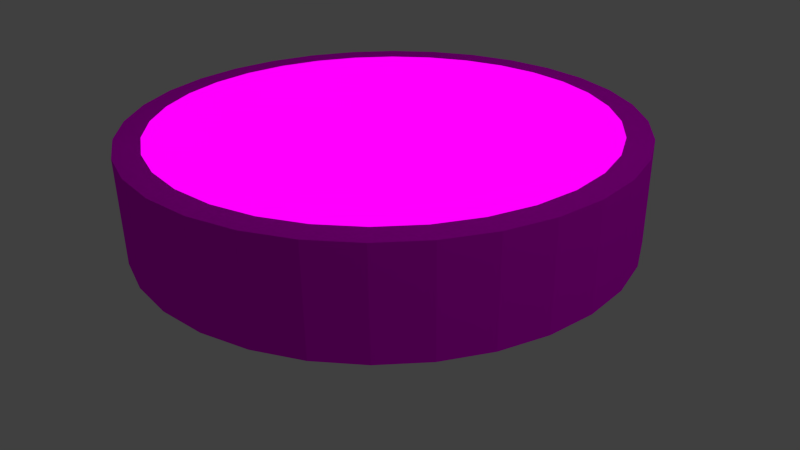# Source: loft_ljosblend.blend  (saved by Blender 2.69.0; exported with 4.5.12 LTS)
import bpy
from mathutils import Matrix  # noqa: F401  (used for matrix-valued properties, if any)

bpy.ops.wm.read_factory_settings(use_empty=True)
scene = bpy.context.scene
scene.name = 'Scene'

# ---- collections
col_collection_1 = bpy.data.collections.new('Collection 1'); scene.collection.children.link(col_collection_1)

# ---- images (referenced by path relative to the original .blend; pixels are not part of the script)
import os
ASSET_DIR = os.environ.get("B2B_ASSET_DIR", "")  # directory of the original .blend (textures are referenced by path, not embedded)
HERE = os.path.dirname(os.path.abspath(__file__))  # packed textures are extracted next to this script under _unpacked/

def load_image(name, relpath, width, height, colorspace="sRGB"):
    """Load a texture the original file referenced (path relative to the .blend, or extracted next to this script)."""
    p = next((c for c in (os.path.join(HERE, relpath), os.path.join(ASSET_DIR, relpath)) if relpath and os.path.exists(c)), "")
    if p:
        img = bpy.data.images.load(p, check_existing=True)
        img.name = name
    else:  # same state as the original file: an image datablock whose file is absent (Cycles renders it pink)
        img = bpy.data.images.new(name, width, height)
        img.source = "FILE"
        img.filepath = "//" + (relpath or name)
    img.colorspace_settings.name = colorspace
    return img
img_lightbulb2_jpg_001 = load_image('LightBulb2.jpg.001', 'LightBulb2.jpg', 1024, 1024, 'sRGB')
img_stainless_steel_jpg = load_image('stainless-steel.jpg', 'stainless-steel.jpg', 1024, 1024, 'sRGB')

# ---- materials (node trees are filled in below, after node groups)
mat_material_001 = bpy.data.materials.new('Material.001')
mat_material_001.alpha_threshold = 0.0
mat_material_001.roughness = 0.5
mat_material_001.line_color = (0.0, 0.0, 0.0, 1.0)
mat_material_002 = bpy.data.materials.new('Material.002')
mat_material_002.alpha_threshold = 0.0
mat_material_002.roughness = 0.5
mat_material_002.line_color = (0.0, 0.0, 0.0, 1.0)

# ---- material node trees
mat_material_001.use_nodes = True; mat_material_001.node_tree.nodes.clear()
_N = mat_material_001.node_tree.nodes; _L = mat_material_001.node_tree.links
n0 = _N.new('ShaderNodeOutputMaterial'); n0.name = 'Material Output'; n0.location = (300, 300)
n1 = _N.new('ShaderNodeEmission'); n1.name = 'Emission'; n1.location = (110, 300)
n2 = _N.new('ShaderNodeTexImage'); n2.name = 'Image Texture'; n2.location = (-80, 300)
n2.width = 140
n2.image = img_lightbulb2_jpg_001
_L.new(n1.outputs[0], n0.inputs[0])
_L.new(n2.outputs[0], n1.inputs[0])
n0.is_active_output = True
mat_material_002.use_nodes = True; mat_material_002.node_tree.nodes.clear()
_N = mat_material_002.node_tree.nodes; _L = mat_material_002.node_tree.links
n0 = _N.new('ShaderNodeOutputMaterial'); n0.name = 'Material Output'; n0.location = (300, 300)
n1 = _N.new('ShaderNodeBsdfDiffuse'); n1.name = 'Diffuse BSDF'; n1.location = (100, 300)
n2 = _N.new('ShaderNodeTexImage'); n2.name = 'Image Texture'; n2.location = (-90, 300)
n2.width = 140
n2.image = img_stainless_steel_jpg
_L.new(n1.outputs[0], n0.inputs[0])
_L.new(n2.outputs[0], n1.inputs[0])
n0.is_active_output = True

# ---- world
world_world = bpy.data.worlds.new('World'); scene.world = world_world
world_world.color = (0.05088, 0.05088, 0.05088)
world_world.use_sun_shadow = False
world_world.sun_shadow_jitter_overblur = 0.0
world_world.cycles.sampling_method = 'MANUAL'
world_world.cycles.sample_map_resolution = 256

# ---- cameras
cam_camera = bpy.data.cameras.new('Camera')
cam_camera.clip_end = 100.0
cam_camera.lens = 35.0
cam_camera.sensor_width = 32.0
cam_camera.sensor_height = 18.0
cam_camera.ortho_scale = 7.314
cam_camera.dof.focus_distance = 0.0

# ---- lights
light_lamp = bpy.data.lights.new('Lamp', 'POINT')
light_lamp.transmission_factor = 0.0
light_lamp.cutoff_distance = 30.0
light_lamp.energy = 100.0
light_lamp.shadow_buffer_clip_start = 1.001
light_lamp.shadow_soft_size = 0.1
light_lamp.shadow_maximum_resolution = 0.006
light_lamp.use_absolute_resolution = True
light_lamp.cycles.use_multiple_importance_sampling = False

# ---- meshes
me_cylinder = bpy.data.meshes.new('Cylinder')
me_cylinder.from_pydata([(0.0, 1.0, -1.0), (0.0, 1.0, -0.5866), (0.1951, 0.9808, -1.0), (0.1951, 0.9808, -0.5866), (0.3827, 0.9239, -1.0), (0.3827, 0.9239, -0.5866), (0.5556, 0.8315, -1.0), (0.5556, 0.8315, -0.5866), (0.7071, 0.7071, -1.0), (0.7071, 0.7071, -0.5866), (0.8315, 0.5556, -1.0), (0.8315, 0.5556, -0.5866), (0.9239, 0.3827, -1.0), (0.9239, 0.3827, -0.5866), (0.9808, 0.1951, -1.0), (0.9808, 0.1951, -0.5866), (1.0, 7.55e-08, -1.0), (1.0, 7.55e-08, -0.5866), (0.9808, -0.1951, -1.0), (0.9808, -0.1951, -0.5866), (0.9239, -0.3827, -1.0), (0.9239, -0.3827, -0.5866), (0.8315, -0.5556, -1.0), (0.8315, -0.5556, -0.5866), (0.7071, -0.7071, -1.0), (0.7071, -0.7071, -0.5866), (0.5556, -0.8315, -1.0), (0.5556, -0.8315, -0.5866), (0.3827, -0.9239, -1.0), (0.3827, -0.9239, -0.5866), (0.1951, -0.9808, -1.0), (0.1951, -0.9808, -0.5866), (-3.258e-07, -1.0, -1.0), (-3.258e-07, -1.0, -0.5866), (-0.1951, -0.9808, -1.0), (-0.1951, -0.9808, -0.5866), (-0.3827, -0.9239, -1.0), (-0.3827, -0.9239, -0.5866), (-0.5556, -0.8315, -1.0), (-0.5556, -0.8315, -0.5866), (-0.7071, -0.7071, -1.0), (-0.7071, -0.7071, -0.5866), (-0.8315, -0.5556, -1.0), (-0.8315, -0.5556, -0.5866), (-0.9239, -0.3827, -1.0), (-0.9239, -0.3827, -0.5866), (-0.9808, -0.1951, -1.0), (-0.9808, -0.1951, -0.5866), (-1.0, 9.656e-07, -1.0), (-1.0, 9.656e-07, -0.5866), (-0.9808, 0.1951, -1.0), (-0.9808, 0.1951, -0.5866), (-0.9239, 0.3827, -1.0), (-0.9239, 0.3827, -0.5866), (-0.8315, 0.5556, -1.0), (-0.8315, 0.5556, -0.5866), (-0.7071, 0.7071, -1.0), (-0.7071, 0.7071, -0.5866), (-0.5556, 0.8315, -1.0), (-0.5556, 0.8315, -0.5866), (-0.3827, 0.9239, -1.0), (-0.3827, 0.9239, -0.5866), (-0.1951, 0.9808, -1.0), (-0.1951, 0.9808, -0.5866), (1.187e-08, 0.9, -0.5866), (0.1756, 0.8827, -0.5866), (0.3444, 0.8315, -0.5866), (0.5, 0.7483, -0.5866), (0.6364, 0.6364, -0.5866), (0.7483, 0.5, -0.5866), (0.8315, 0.3444, -0.5866), (0.8827, 0.1756, -0.5866), (0.9, 9.645e-08, -0.5866), (0.8827, -0.1756, -0.5866), (0.8315, -0.3444, -0.5866), (0.7483, -0.5, -0.5866), (0.6364, -0.6364, -0.5866), (0.5, -0.7483, -0.5866), (0.3444, -0.8315, -0.5866), (0.1756, -0.8827, -0.5866), (-2.814e-07, -0.9, -0.5866), (-0.1756, -0.8827, -0.5866), (-0.3444, -0.8315, -0.5866), (-0.5, -0.7483, -0.5866), (-0.6364, -0.6364, -0.5866), (-0.7483, -0.5, -0.5866), (-0.8315, -0.3444, -0.5866), (-0.8827, -0.1756, -0.5866), (-0.9, 8.975e-07, -0.5866), (-0.8827, 0.1756, -0.5866), (-0.8315, 0.3444, -0.5866), (-0.7483, 0.5, -0.5866), (-0.6364, 0.6364, -0.5866), (-0.5, 0.7483, -0.5866), (-0.3444, 0.8315, -0.5866), (-0.1756, 0.8827, -0.5866), (1.187e-08, 0.9, -0.5866), (0.1756, 0.8827, -0.5866), (0.3444, 0.8315, -0.5866), (0.5, 0.7483, -0.5866), (0.6364, 0.6364, -0.5866), (0.7483, 0.5, -0.5866), (0.8315, 0.3444, -0.5866), (0.8827, 0.1756, -0.5866), (0.9, 9.645e-08, -0.5866), (0.8827, -0.1756, -0.5866), (0.8315, -0.3444, -0.5866), (0.7483, -0.5, -0.5866), (0.6364, -0.6364, -0.5866), (0.5, -0.7483, -0.5866), (0.3444, -0.8315, -0.5866), (0.1756, -0.8827, -0.5866), (-2.814e-07, -0.9, -0.5866), (-0.1756, -0.8827, -0.5866), (-0.3444, -0.8315, -0.5866), (-0.5, -0.7483, -0.5866), (-0.6364, -0.6364, -0.5866), (-0.7483, -0.5, -0.5866), (-0.8315, -0.3444, -0.5866), (-0.8827, -0.1756, -0.5866), (-0.9, 8.975e-07, -0.5866), (-0.8827, 0.1756, -0.5866), (-0.8315, 0.3444, -0.5866), (-0.7483, 0.5, -0.5866), (-0.6364, 0.6364, -0.5866), (-0.5, 0.7483, -0.5866), (-0.3444, 0.8315, -0.5866), (-0.1756, 0.8827, -0.5866), (8.242e-08, 2.98e-07, -0.4354), (8.941e-08, 2.98e-07, -0.4354), (8.941e-08, 2.98e-07, -0.4354), (5.96e-08, 2.98e-07, -0.4354), (5.96e-08, 2.98e-07, -0.4354), (5.96e-08, 2.98e-07, -0.4354), (5.96e-08, 3.278e-07, -0.4354), (5.96e-08, 3.278e-07, -0.4354), (5.96e-08, 3.26e-07, -0.4354), (5.96e-08, 3.278e-07, -0.4354), (5.96e-08, 3.278e-07, -0.4354), (5.96e-08, 2.98e-07, -0.4354), (5.96e-08, 2.98e-07, -0.4354), (5.96e-08, 2.98e-07, -0.4354), (8.941e-08, 2.98e-07, -0.4354), (8.941e-08, 2.98e-07, -0.4354), (8.242e-08, 2.98e-07, -0.4354), (8.941e-08, 2.98e-07, -0.4354), (8.941e-08, 2.98e-07, -0.4354), (5.96e-08, 2.98e-07, -0.4354), (5.96e-08, 2.98e-07, -0.4354), (5.96e-08, 2.98e-07, -0.4354), (5.96e-08, 3.278e-07, -0.4354), (5.96e-08, 3.278e-07, -0.4354), (5.96e-08, 3.26e-07, -0.4354), (5.96e-08, 3.278e-07, -0.4354), (5.96e-08, 3.278e-07, -0.4354), (5.96e-08, 2.98e-07, -0.4354), (5.96e-08, 2.98e-07, -0.4354), (5.96e-08, 2.98e-07, -0.4354), (8.941e-08, 2.98e-07, -0.4354), (8.941e-08, 2.98e-07, -0.4354), (-0.4414, 0.08779, -0.4892), (-0.45, 6.118e-07, -0.4892), (0.25, 0.3742, -0.4892), (0.1722, 0.4157, -0.4892), (0.1722, -0.4157, -0.4892), (0.25, -0.3742, -0.4892), (-0.4414, -0.08779, -0.4892), (-0.4157, -0.1722, -0.4892), (0.08779, 0.4414, -0.4892), (4.715e-08, 0.45, -0.4892), (0.3182, -0.3182, -0.4892), (0.3742, -0.25, -0.4892), (-0.08779, 0.4414, -0.4892), (-0.3742, -0.25, -0.4892), (-0.3182, -0.3182, -0.4892), (0.4157, -0.1722, -0.4892), (0.4414, -0.08779, -0.4892), (-0.1722, 0.4157, -0.4892), (-0.25, 0.3742, -0.4892), (-0.25, -0.3742, -0.4892), (-0.1722, -0.4157, -0.4892), (0.45, 2.112e-07, -0.4892), (0.4414, 0.08779, -0.4892), (-0.3182, 0.3182, -0.4892), (-0.3742, 0.25, -0.4892), (-0.08779, -0.4414, -0.4892), (-9.948e-08, -0.45, -0.4892), (0.4157, 0.1722, -0.4892), (0.3742, 0.25, -0.4892), (-0.4157, 0.1722, -0.4892), (0.3182, 0.3182, -0.4892), (0.08779, -0.4414, -0.4892)], [], [(0, 1, 3, 2), (2, 3, 5, 4), (4, 5, 7, 6), (6, 7, 9, 8), (8, 9, 11, 10), (10, 11, 13, 12), (12, 13, 15, 14), (14, 15, 17, 16), (16, 17, 19, 18), (18, 19, 21, 20), (20, 21, 23, 22), (22, 23, 25, 24), (24, 25, 27, 26), (26, 27, 29, 28), (28, 29, 31, 30), (30, 31, 33, 32), (32, 33, 35, 34), (34, 35, 37, 36), (36, 37, 39, 38), (38, 39, 41, 40), (40, 41, 43, 42), (42, 43, 45, 44), (44, 45, 47, 46), (46, 47, 49, 48), (48, 49, 51, 50), (50, 51, 53, 52), (52, 53, 55, 54), (54, 55, 57, 56), (56, 57, 59, 58), (58, 59, 61, 60), (62, 63, 1, 0), (60, 61, 63, 62), (0, 2, 4, 6, 8, 10, 12, 14, 16, 18, 20, 22, 24, 26, 28, 30, 32, 34, 36, 38, 40, 42, 44, 46, 48, 50, 52, 54, 56, 58, 60, 62), (51, 49, 88, 89), (7, 5, 66, 67), (29, 27, 77, 78), (57, 55, 91, 92), (35, 33, 80, 81), (13, 11, 69, 70), (63, 61, 94, 95), (41, 39, 83, 84), (19, 17, 72, 73), (47, 45, 86, 87), (25, 23, 75, 76), (53, 51, 89, 90), (9, 7, 67, 68), (31, 29, 78, 79), (59, 57, 92, 93), (37, 35, 81, 82), (15, 13, 70, 71), (1, 63, 95, 64), (43, 41, 84, 85), (21, 19, 73, 74), (49, 47, 87, 88), (5, 3, 65, 66), (27, 25, 76, 77), (55, 53, 90, 91), (11, 9, 68, 69), (33, 31, 79, 80), (61, 59, 93, 94), (39, 37, 82, 83), (3, 1, 64, 65), (17, 15, 71, 72), (45, 43, 85, 86), (23, 21, 74, 75), (87, 86, 118, 119), (65, 64, 96, 97), (76, 75, 107, 108), (64, 95, 127, 96), (85, 84, 116, 117), (74, 73, 105, 106), (94, 93, 125, 126), (83, 82, 114, 115), (72, 71, 103, 104), (92, 91, 123, 124), (81, 80, 112, 113), (70, 69, 101, 102), (90, 89, 121, 122), (68, 67, 99, 100), (79, 78, 110, 111), (88, 87, 119, 120), (66, 65, 97, 98), (77, 76, 108, 109), (86, 85, 117, 118), (75, 74, 106, 107), (95, 94, 126, 127), (84, 83, 115, 116), (73, 72, 104, 105), (93, 92, 124, 125), (82, 81, 113, 114), (71, 70, 102, 103), (91, 90, 122, 123), (69, 68, 100, 101), (80, 79, 111, 112), (89, 88, 120, 121), (67, 66, 98, 99), (78, 77, 109, 110), (160, 161, 152, 153), (162, 163, 130, 131), (164, 165, 141, 142), (166, 167, 150, 151), (168, 169, 128, 129), (170, 171, 139, 140), (169, 172, 159, 128), (173, 174, 148, 149), (175, 176, 137, 138), (177, 178, 157, 158), (179, 180, 146, 147), (181, 182, 135, 136), (183, 184, 155, 156), (185, 186, 144, 145), (187, 188, 133, 134), (189, 160, 153, 154), (190, 162, 131, 132), (191, 164, 142, 143), (161, 166, 151, 152), (163, 168, 129, 130), (165, 170, 140, 141), (167, 173, 149, 150), (171, 175, 138, 139), (172, 177, 158, 159), (174, 179, 147, 148), (176, 181, 136, 137), (178, 183, 156, 157), (180, 185, 145, 146), (182, 187, 134, 135), (184, 189, 154, 155), (188, 190, 132, 133), (186, 191, 143, 144), (121, 120, 161, 160), (99, 98, 163, 162), (110, 109, 165, 164), (119, 118, 167, 166), (97, 96, 169, 168), (108, 107, 171, 170), (96, 127, 172, 169), (117, 116, 174, 173), (106, 105, 176, 175), (126, 125, 178, 177), (115, 114, 180, 179), (104, 103, 182, 181), (124, 123, 184, 183), (113, 112, 186, 185), (102, 101, 188, 187), (122, 121, 160, 189), (100, 99, 162, 190), (111, 110, 164, 191), (120, 119, 166, 161), (98, 97, 168, 163), (109, 108, 170, 165), (118, 117, 173, 167), (107, 106, 175, 171), (127, 126, 177, 172), (116, 115, 179, 174), (105, 104, 181, 176), (125, 124, 183, 178), (114, 113, 185, 180), (103, 102, 187, 182), (123, 122, 189, 184), (101, 100, 190, 188), (112, 111, 191, 186)])
me_cylinder.polygons.foreach_set('material_index', [1, 1, 1, 1, 1, 1, 1, 1, 1, 1, 1, 1, 1, 1, 1, 1, 1, 1, 1, 1, 1, 1, 1, 1, 1, 1, 1, 1, 1, 1, 1, 1, 1, 1, 1, 1, 1, 1, 1, 1, 1, 1, 1, 1, 1, 1, 1, 1, 1, 1, 1, 1, 1, 1, 1, 1, 1, 1, 1, 1, 1, 1, 1, 1, 1, 0, 0, 0, 0, 0, 0, 0, 0, 0, 0, 0, 0, 0, 0, 0, 0, 0, 0, 0, 0, 0, 0, 0, 0, 0, 0, 0, 0, 0, 0, 0, 0, 0, 0, 0, 0, 0, 0, 0, 0, 0, 0, 0, 0, 0, 0, 0, 0, 0, 0, 0, 0, 0, 0, 0, 0, 0, 0, 0, 0, 0, 0, 0, 0, 0, 0, 0, 0, 0, 0, 0, 0, 0, 0, 0, 0, 0, 0, 0, 0, 0, 0, 0, 0, 0, 0, 0, 0, 0, 0, 0, 0, 0, 0, 0, 0])
me_cylinder.materials.append(mat_material_001)
me_cylinder.materials.append(mat_material_002)
me_cylinder.use_remesh_preserve_volume = False
me_cylinder.use_remesh_preserve_attributes = False
me_cylinder.use_mirror_vertex_groups = False
me_cylinder.update()

# ---- objects
ob_cylinder = bpy.data.objects.new('Cylinder', me_cylinder)
ob_lamp = bpy.data.objects.new('Lamp', light_lamp)
ob_camera = bpy.data.objects.new('Camera', cam_camera)

# ---- transforms, parenting, visibility, modifiers, constraints
ob_cylinder.location = (0.02163, -0.0005971, 1.463)
ob_cylinder.lineart.crease_threshold = 0.0
ob_lamp.location = (4.076, 1.005, 5.904)
ob_lamp.rotation_euler = (0.6503, 0.05522, 1.866)
ob_lamp.lock_rotations_4d = False
ob_lamp.empty_display_type = 'ARROWS'
ob_lamp.color = (0.0, 0.0, 0.0, 0.0)
ob_lamp.lineart.crease_threshold = 0.0
ob_camera.location = (2.371, -2.113, 2.006)
ob_camera.rotation_euler = (1.109, 0.01082, 0.8149)
ob_camera.lock_rotations_4d = False
ob_camera.empty_display_type = 'ARROWS'
ob_camera.color = (0.0, 0.0, 0.0, 0.0)
ob_camera.display_type = 'WIRE'
ob_camera.lineart.crease_threshold = 0.0

# ---- collection membership
col_collection_1.objects.link(ob_cylinder)
col_collection_1.objects.link(ob_lamp)
col_collection_1.objects.link(ob_camera)

# ---- scene / render settings (as saved in the file)
scene.camera = ob_camera
scene.frame_start = 1; scene.frame_end = 250; scene.frame_set(1)
scene.render.engine = 'CYCLES'
scene.render.image_settings.compression = 90
scene.render.resolution_percentage = 50
scene.render.dither_intensity = 0.0
scene.cycles.use_denoising = False
scene.cycles.samples = 10
scene.cycles.sampling_pattern = 'TABULATED_SOBOL'
scene.cycles.light_sampling_threshold = 0.0
scene.cycles.use_adaptive_sampling = False
scene.cycles.use_light_tree = False
scene.cycles.blur_glossy = 0.0
scene.cycles.volume_bounces = 1
scene.cycles.pixel_filter_type = 'GAUSSIAN'
scene.cycles.sample_clamp_indirect = 0.0
scene.view_settings.view_transform = 'Standard'
bpy.context.view_layer.update()
